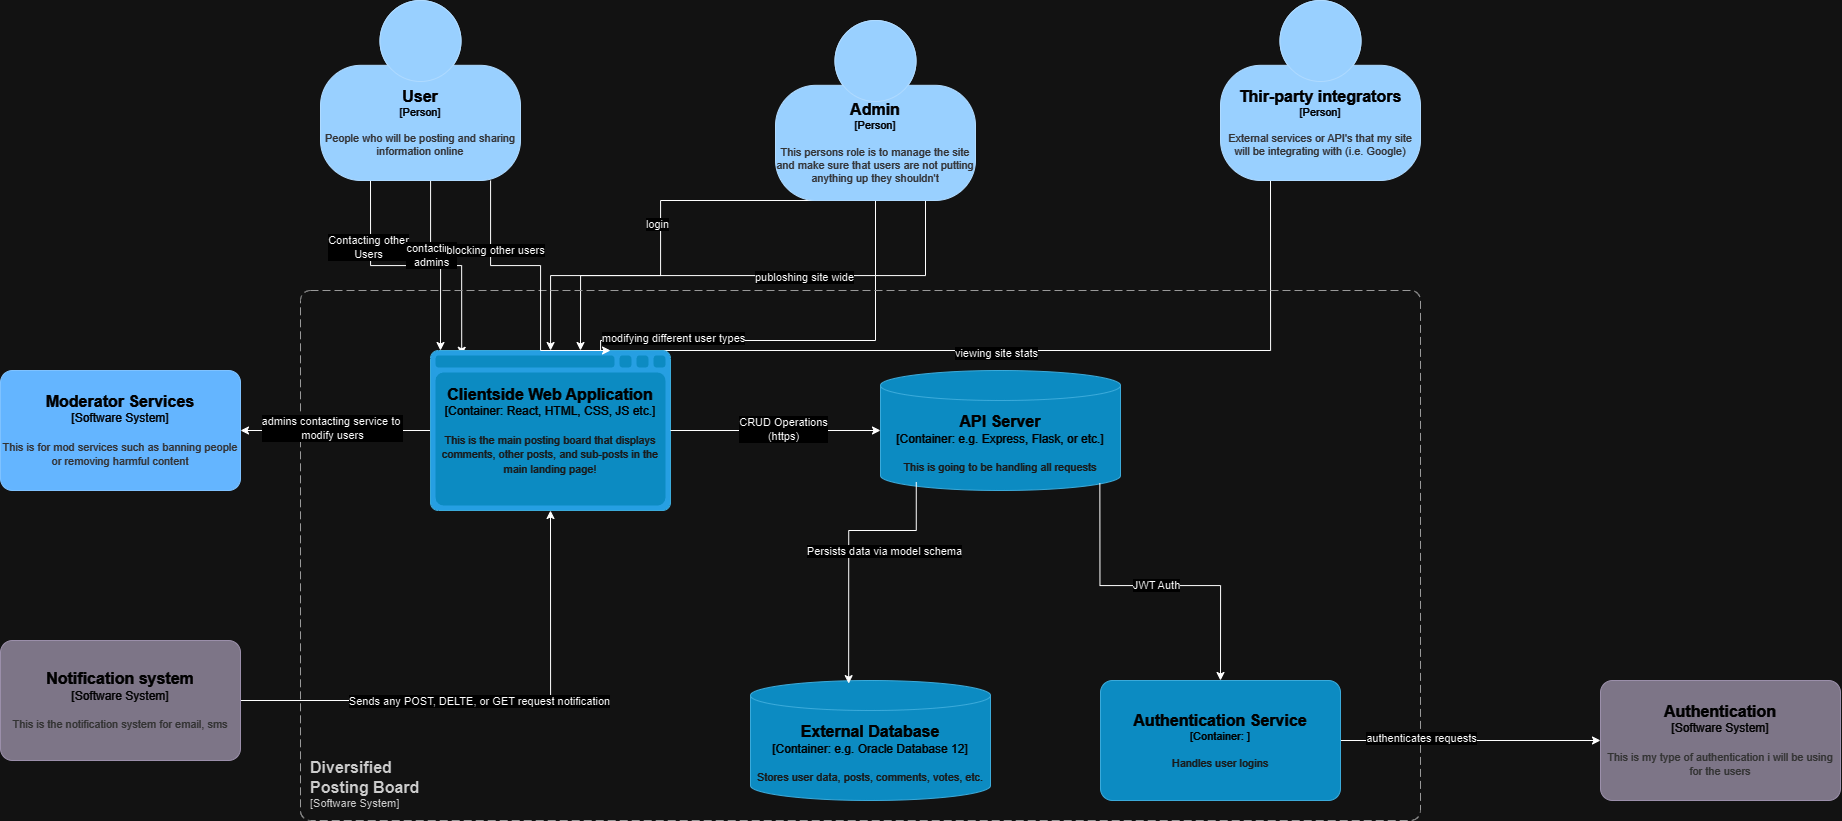

The diagram above was exported from draw.io. Its source (the exported page's mxGraphModel, read from the mxfile embedded in the PNG):
<mxGraphModel dx="2835" dy="866" grid="1" gridSize="10" guides="1" tooltips="1" connect="1" arrows="1" fold="1" page="1" pageScale="1" pageWidth="850" pageHeight="1100" math="0" shadow="0">
  <root>
    <mxCell id="0" />
    <mxCell id="1" parent="0" />
    <mxCell id="AjXO8vjGN0HpGo31ulHk-27" style="edgeStyle=orthogonalEdgeStyle;rounded=0;orthogonalLoop=1;jettySize=auto;html=1;exitX=0.25;exitY=1;exitDx=0;exitDy=0;exitPerimeter=0;entryX=0.13;entryY=0.03;entryDx=0;entryDy=0;entryPerimeter=0;" parent="1" source="AjXO8vjGN0HpGo31ulHk-1" target="fRyblMoZtshAlK2UwVq4-2" edge="1">
      <mxGeometry relative="1" as="geometry">
        <mxPoint x="-39.66666666666697" y="350" as="targetPoint" />
      </mxGeometry>
    </mxCell>
    <mxCell id="43XwUOfYRacR6OqMysiQ-1" value="Contacting other&lt;div&gt;Users&lt;br&gt;&lt;/div&gt;" style="edgeLabel;html=1;align=center;verticalAlign=middle;resizable=0;points=[];" parent="AjXO8vjGN0HpGo31ulHk-27" vertex="1" connectable="0">
      <mxGeometry x="-0.5051" y="-3" relative="1" as="geometry">
        <mxPoint as="offset" />
      </mxGeometry>
    </mxCell>
    <mxCell id="AjXO8vjGN0HpGo31ulHk-28" style="edgeStyle=orthogonalEdgeStyle;rounded=0;orthogonalLoop=1;jettySize=auto;html=1;exitX=0.5;exitY=1;exitDx=0;exitDy=0;exitPerimeter=0;" parent="1" source="AjXO8vjGN0HpGo31ulHk-1" edge="1">
      <mxGeometry relative="1" as="geometry">
        <mxPoint x="30" y="410" as="targetPoint" />
        <Array as="points">
          <mxPoint x="20" y="240" />
          <mxPoint x="20" y="325" />
          <mxPoint x="30" y="325" />
        </Array>
      </mxGeometry>
    </mxCell>
    <mxCell id="qKeBOevzbktduhnD5Pe8-1" value="contacting&lt;div&gt;admins&lt;/div&gt;" style="edgeLabel;html=1;align=center;verticalAlign=middle;resizable=0;points=[];" parent="AjXO8vjGN0HpGo31ulHk-28" vertex="1" connectable="0">
      <mxGeometry x="-0.1053" relative="1" as="geometry">
        <mxPoint as="offset" />
      </mxGeometry>
    </mxCell>
    <object placeholders="1" c4Name="User" c4Type="Person" c4Description="People who will be posting and sharing information online" label="&lt;font style=&quot;font-size: 16px&quot;&gt;&lt;b&gt;%c4Name%&lt;/b&gt;&lt;/font&gt;&lt;div&gt;[%c4Type%]&lt;/div&gt;&lt;br&gt;&lt;div&gt;&lt;font style=&quot;font-size: 11px&quot;&gt;&lt;font color=&quot;#cccccc&quot;&gt;%c4Description%&lt;/font&gt;&lt;/div&gt;" id="AjXO8vjGN0HpGo31ulHk-1">
      <mxCell style="html=1;fontSize=11;dashed=0;whiteSpace=wrap;fillColor=#083F75;strokeColor=#06315C;fontColor=#ffffff;shape=mxgraph.c4.person2;align=center;metaEdit=1;points=[[0.5,0,0],[1,0.5,0],[1,0.75,0],[0.75,1,0],[0.5,1,0],[0.25,1,0],[0,0.75,0],[0,0.5,0]];resizable=0;" parent="1" vertex="1">
        <mxGeometry x="-90" y="60" width="200" height="180" as="geometry" />
      </mxCell>
    </object>
    <mxCell id="AjXO8vjGN0HpGo31ulHk-30" style="edgeStyle=orthogonalEdgeStyle;rounded=0;orthogonalLoop=1;jettySize=auto;html=1;exitX=0.25;exitY=1;exitDx=0;exitDy=0;exitPerimeter=0;" parent="1" source="AjXO8vjGN0HpGo31ulHk-3" edge="1">
      <mxGeometry relative="1" as="geometry">
        <mxPoint x="170" y="410" as="targetPoint" />
        <Array as="points">
          <mxPoint x="250" y="260" />
          <mxPoint x="250" y="335" />
          <mxPoint x="170" y="335" />
        </Array>
      </mxGeometry>
    </mxCell>
    <mxCell id="GhQkw5UJeg0mTo4n2n4l-1" value="login" style="edgeLabel;html=1;align=center;verticalAlign=middle;resizable=0;points=[];" parent="AjXO8vjGN0HpGo31ulHk-30" vertex="1" connectable="0">
      <mxGeometry x="-0.0522" y="-4" relative="1" as="geometry">
        <mxPoint as="offset" />
      </mxGeometry>
    </mxCell>
    <mxCell id="AjXO8vjGN0HpGo31ulHk-31" style="edgeStyle=orthogonalEdgeStyle;rounded=0;orthogonalLoop=1;jettySize=auto;html=1;exitX=0.5;exitY=1;exitDx=0;exitDy=0;exitPerimeter=0;entryX=1;entryY=0.25;entryDx=0;entryDy=0;entryPerimeter=0;" parent="1" source="AjXO8vjGN0HpGo31ulHk-3" target="fRyblMoZtshAlK2UwVq4-2" edge="1">
      <mxGeometry relative="1" as="geometry">
        <mxPoint x="464.7777777777778" y="340" as="targetPoint" />
        <Array as="points">
          <mxPoint x="465" y="400" />
          <mxPoint x="190" y="400" />
        </Array>
      </mxGeometry>
    </mxCell>
    <mxCell id="GhQkw5UJeg0mTo4n2n4l-2" value="modifying different user types" style="edgeLabel;html=1;align=center;verticalAlign=middle;resizable=0;points=[];" parent="AjXO8vjGN0HpGo31ulHk-31" vertex="1" connectable="0">
      <mxGeometry x="0.2809" y="-3" relative="1" as="geometry">
        <mxPoint as="offset" />
      </mxGeometry>
    </mxCell>
    <mxCell id="AjXO8vjGN0HpGo31ulHk-32" style="edgeStyle=orthogonalEdgeStyle;rounded=0;orthogonalLoop=1;jettySize=auto;html=1;exitX=0.75;exitY=1;exitDx=0;exitDy=0;exitPerimeter=0;" parent="1" source="AjXO8vjGN0HpGo31ulHk-3" target="fRyblMoZtshAlK2UwVq4-2" edge="1">
      <mxGeometry relative="1" as="geometry">
        <mxPoint x="515.8888888888887" y="350" as="targetPoint" />
      </mxGeometry>
    </mxCell>
    <mxCell id="n_FcLC4Pgy8Fiw3ZxUBm-1" value="publoshing site wide" style="edgeLabel;html=1;align=center;verticalAlign=middle;resizable=0;points=[];" parent="AjXO8vjGN0HpGo31ulHk-32" vertex="1" connectable="0">
      <mxGeometry x="-0.2511" y="1" relative="1" as="geometry">
        <mxPoint as="offset" />
      </mxGeometry>
    </mxCell>
    <object placeholders="1" c4Name="Admin" c4Type="Person" c4Description="This persons role is to manage the site and make sure that users are not putting anything up they shouldn't" label="&lt;font style=&quot;font-size: 16px&quot;&gt;&lt;b&gt;%c4Name%&lt;/b&gt;&lt;/font&gt;&lt;div&gt;[%c4Type%]&lt;/div&gt;&lt;br&gt;&lt;div&gt;&lt;font style=&quot;font-size: 11px&quot;&gt;&lt;font color=&quot;#cccccc&quot;&gt;%c4Description%&lt;/font&gt;&lt;/div&gt;" id="AjXO8vjGN0HpGo31ulHk-3">
      <mxCell style="html=1;fontSize=11;dashed=0;whiteSpace=wrap;fillColor=#083F75;strokeColor=#06315C;fontColor=#ffffff;shape=mxgraph.c4.person2;align=center;metaEdit=1;points=[[0.5,0,0],[1,0.5,0],[1,0.75,0],[0.75,1,0],[0.5,1,0],[0.25,1,0],[0,0.75,0],[0,0.5,0]];resizable=0;" parent="1" vertex="1">
        <mxGeometry x="365" y="80" width="200" height="180" as="geometry" />
      </mxCell>
    </object>
    <mxCell id="AjXO8vjGN0HpGo31ulHk-33" style="edgeStyle=orthogonalEdgeStyle;rounded=0;orthogonalLoop=1;jettySize=auto;html=1;exitX=0.25;exitY=1;exitDx=0;exitDy=0;exitPerimeter=0;entryX=1;entryY=0.25;entryDx=0;entryDy=0;entryPerimeter=0;" parent="1" source="AjXO8vjGN0HpGo31ulHk-4" target="fRyblMoZtshAlK2UwVq4-2" edge="1">
      <mxGeometry relative="1" as="geometry">
        <mxPoint x="860.333333333333" y="340" as="targetPoint" />
        <Array as="points">
          <mxPoint x="860" y="410" />
          <mxPoint x="190" y="410" />
        </Array>
      </mxGeometry>
    </mxCell>
    <mxCell id="j7-U1bFUNyQc9VksQaU3-1" value="viewing site stats" style="edgeLabel;html=1;align=center;verticalAlign=middle;resizable=0;points=[];" parent="AjXO8vjGN0HpGo31ulHk-33" vertex="1" connectable="0">
      <mxGeometry x="-0.0629" y="2" relative="1" as="geometry">
        <mxPoint as="offset" />
      </mxGeometry>
    </mxCell>
    <object placeholders="1" c4Name="Thir-party integrators" c4Type="Person" c4Description="External services or API's that my site will be integrating with (i.e. Google)" label="&lt;font style=&quot;font-size: 16px&quot;&gt;&lt;b&gt;%c4Name%&lt;/b&gt;&lt;/font&gt;&lt;div&gt;[%c4Type%]&lt;/div&gt;&lt;br&gt;&lt;div&gt;&lt;font style=&quot;font-size: 11px&quot;&gt;&lt;font color=&quot;#cccccc&quot;&gt;%c4Description%&lt;/font&gt;&lt;/div&gt;" id="AjXO8vjGN0HpGo31ulHk-4">
      <mxCell style="html=1;fontSize=11;dashed=0;whiteSpace=wrap;fillColor=#083F75;strokeColor=#06315C;fontColor=#ffffff;shape=mxgraph.c4.person2;align=center;metaEdit=1;points=[[0.5,0,0],[1,0.5,0],[1,0.75,0],[0.75,1,0],[0.5,1,0],[0.25,1,0],[0,0.75,0],[0,0.5,0]];resizable=0;" parent="1" vertex="1">
        <mxGeometry x="810" y="60" width="200" height="180" as="geometry" />
      </mxCell>
    </object>
    <mxCell id="AjXO8vjGN0HpGo31ulHk-25" style="edgeStyle=orthogonalEdgeStyle;rounded=0;orthogonalLoop=1;jettySize=auto;html=1;exitX=1;exitY=0.5;exitDx=0;exitDy=0;exitPerimeter=0;entryX=0.5;entryY=1;entryDx=0;entryDy=0;entryPerimeter=0;" parent="1" source="AjXO8vjGN0HpGo31ulHk-10" target="fRyblMoZtshAlK2UwVq4-2" edge="1">
      <mxGeometry relative="1" as="geometry">
        <mxPoint x="-110" y="749.6363636363635" as="targetPoint" />
      </mxGeometry>
    </mxCell>
    <mxCell id="5G9eJ3jLho-Y7zBItLck-1" value="Sends any POST, DELTE, or GET request notification" style="edgeLabel;html=1;align=center;verticalAlign=middle;resizable=0;points=[];" parent="AjXO8vjGN0HpGo31ulHk-25" vertex="1" connectable="0">
      <mxGeometry x="-0.0482" relative="1" as="geometry">
        <mxPoint as="offset" />
      </mxGeometry>
    </mxCell>
    <object placeholders="1" c4Name="Notification system" c4Type="Software System" c4Description="This is the notification system for email, sms" label="&lt;font style=&quot;font-size: 16px&quot;&gt;&lt;b&gt;%c4Name%&lt;/b&gt;&lt;/font&gt;&lt;div&gt;[%c4Type%]&lt;/div&gt;&lt;br&gt;&lt;div&gt;&lt;font style=&quot;font-size: 11px&quot;&gt;&lt;font color=&quot;#cccccc&quot;&gt;%c4Description%&lt;/font&gt;&lt;/div&gt;" id="AjXO8vjGN0HpGo31ulHk-10">
      <mxCell style="rounded=1;whiteSpace=wrap;html=1;labelBackgroundColor=none;fillColor=#8C8496;fontColor=#ffffff;align=center;arcSize=10;strokeColor=#736782;metaEdit=1;resizable=0;points=[[0.25,0,0],[0.5,0,0],[0.75,0,0],[1,0.25,0],[1,0.5,0],[1,0.75,0],[0.75,1,0],[0.5,1,0],[0.25,1,0],[0,0.75,0],[0,0.5,0],[0,0.25,0]];" parent="1" vertex="1">
        <mxGeometry x="-410" y="700" width="240" height="120" as="geometry" />
      </mxCell>
    </object>
    <object placeholders="1" c4Name="Authentication" c4Type="Software System" c4Description="This is my type of authentication i will be using for the users" label="&lt;font style=&quot;font-size: 16px&quot;&gt;&lt;b&gt;%c4Name%&lt;/b&gt;&lt;/font&gt;&lt;div&gt;[%c4Type%]&lt;/div&gt;&lt;br&gt;&lt;div&gt;&lt;font style=&quot;font-size: 11px&quot;&gt;&lt;font color=&quot;#cccccc&quot;&gt;%c4Description%&lt;/font&gt;&lt;/div&gt;" id="AjXO8vjGN0HpGo31ulHk-11">
      <mxCell style="rounded=1;whiteSpace=wrap;html=1;labelBackgroundColor=none;fillColor=#8C8496;fontColor=#ffffff;align=center;arcSize=10;strokeColor=#736782;metaEdit=1;resizable=0;points=[[0.25,0,0],[0.5,0,0],[0.75,0,0],[1,0.25,0],[1,0.5,0],[1,0.75,0],[0.75,1,0],[0.5,1,0],[0.25,1,0],[0,0.75,0],[0,0.5,0],[0,0.25,0]];" parent="1" vertex="1">
        <mxGeometry x="1190" y="740" width="240" height="120" as="geometry" />
      </mxCell>
    </object>
    <object placeholders="1" c4Name="Diversified &#10;Posting Board" c4Type="SystemScopeBoundary" c4Application="Software System" label="&lt;font style=&quot;font-size: 16px&quot;&gt;&lt;b&gt;&lt;div style=&quot;text-align: left&quot;&gt;%c4Name%&lt;/div&gt;&lt;/b&gt;&lt;/font&gt;&lt;div style=&quot;text-align: left&quot;&gt;[%c4Application%]&lt;/div&gt;" id="AjXO8vjGN0HpGo31ulHk-24">
      <mxCell style="rounded=1;fontSize=11;whiteSpace=wrap;html=1;dashed=1;arcSize=20;fillColor=none;strokeColor=#666666;fontColor=#333333;labelBackgroundColor=none;align=left;verticalAlign=bottom;labelBorderColor=none;spacingTop=0;spacing=10;dashPattern=8 4;metaEdit=1;rotatable=0;perimeter=rectanglePerimeter;noLabel=0;labelPadding=0;allowArrows=0;connectable=0;expand=0;recursiveResize=0;editable=1;pointerEvents=0;absoluteArcSize=1;points=[[0.25,0,0],[0.5,0,0],[0.75,0,0],[1,0.25,0],[1,0.5,0],[1,0.75,0],[0.75,1,0],[0.5,1,0],[0.25,1,0],[0,0.75,0],[0,0.5,0],[0,0.25,0]];" parent="1" vertex="1">
        <mxGeometry x="-110" y="350" width="1120" height="530" as="geometry" />
      </mxCell>
    </object>
    <mxCell id="fRyblMoZtshAlK2UwVq4-15" style="edgeStyle=orthogonalEdgeStyle;rounded=0;orthogonalLoop=1;jettySize=auto;html=1;" parent="1" source="fRyblMoZtshAlK2UwVq4-2" target="fRyblMoZtshAlK2UwVq4-14" edge="1">
      <mxGeometry relative="1" as="geometry" />
    </mxCell>
    <mxCell id="n5YqrM6-M-BDvQc4z-vT-1" value="admins contacting service to&amp;nbsp;&lt;div&gt;modify users&lt;/div&gt;" style="edgeLabel;html=1;align=center;verticalAlign=middle;resizable=0;points=[];" parent="fRyblMoZtshAlK2UwVq4-15" vertex="1" connectable="0">
      <mxGeometry x="0.0429" y="-3" relative="1" as="geometry">
        <mxPoint as="offset" />
      </mxGeometry>
    </mxCell>
    <object placeholders="1" c4Name="Clientside Web Application" c4Type="Container" c4Technology="React, HTML, CSS, JS etc." c4Description="This is the main posting board that displays comments, other posts, and sub-posts in the main landing page!" label="&lt;font style=&quot;font-size: 16px&quot;&gt;&lt;b&gt;%c4Name%&lt;/b&gt;&lt;/font&gt;&lt;div&gt;[%c4Type%:&amp;nbsp;%c4Technology%]&lt;/div&gt;&lt;br&gt;&lt;div&gt;&lt;font style=&quot;font-size: 11px&quot;&gt;&lt;font color=&quot;#E6E6E6&quot;&gt;%c4Description%&lt;/font&gt;&lt;/div&gt;" id="fRyblMoZtshAlK2UwVq4-2">
      <mxCell style="shape=mxgraph.c4.webBrowserContainer2;whiteSpace=wrap;html=1;boundedLbl=1;rounded=0;labelBackgroundColor=none;strokeColor=#118ACD;fillColor=#23A2D9;strokeColor=#118ACD;strokeColor2=#0E7DAD;fontSize=12;fontColor=#ffffff;align=center;metaEdit=1;points=[[0.5,0,0],[1,0.25,0],[1,0.5,0],[1,0.75,0],[0.5,1,0],[0,0.75,0],[0,0.5,0],[0,0.25,0]];resizable=0;" parent="1" vertex="1">
        <mxGeometry x="20" y="410" width="240" height="160" as="geometry" />
      </mxCell>
    </object>
    <object placeholders="1" c4Name="API Server" c4Type="Container" c4Technology="e.g. Express, Flask, or etc." c4Description="This is going to be handling all requests" label="&lt;font style=&quot;font-size: 16px&quot;&gt;&lt;b&gt;%c4Name%&lt;/b&gt;&lt;/font&gt;&lt;div&gt;[%c4Type%:&amp;nbsp;%c4Technology%]&lt;/div&gt;&lt;br&gt;&lt;div&gt;&lt;font style=&quot;font-size: 11px&quot;&gt;&lt;font color=&quot;#E6E6E6&quot;&gt;%c4Description%&lt;/font&gt;&lt;/div&gt;" id="fRyblMoZtshAlK2UwVq4-3">
      <mxCell style="shape=cylinder3;size=15;whiteSpace=wrap;html=1;boundedLbl=1;rounded=0;labelBackgroundColor=none;fillColor=#23A2D9;fontSize=12;fontColor=#ffffff;align=center;strokeColor=#0E7DAD;metaEdit=1;points=[[0.5,0,0],[1,0.25,0],[1,0.5,0],[1,0.75,0],[0.5,1,0],[0,0.75,0],[0,0.5,0],[0,0.25,0]];resizable=0;" parent="1" vertex="1">
        <mxGeometry x="470" y="430" width="240" height="120" as="geometry" />
      </mxCell>
    </object>
    <mxCell id="fRyblMoZtshAlK2UwVq4-4" style="edgeStyle=orthogonalEdgeStyle;rounded=0;orthogonalLoop=1;jettySize=auto;html=1;" parent="1" source="fRyblMoZtshAlK2UwVq4-2" target="fRyblMoZtshAlK2UwVq4-3" edge="1">
      <mxGeometry relative="1" as="geometry" />
    </mxCell>
    <mxCell id="x8IrdZxCrJNtzLUrUZHN-2" value="CRUD Operations&lt;div&gt;(https)&lt;/div&gt;" style="edgeLabel;html=1;align=center;verticalAlign=middle;resizable=0;points=[];" parent="fRyblMoZtshAlK2UwVq4-4" vertex="1" connectable="0">
      <mxGeometry x="0.0722" y="2" relative="1" as="geometry">
        <mxPoint as="offset" />
      </mxGeometry>
    </mxCell>
    <mxCell id="WMd1k0wAPyI-jntdn4dZ-1" style="edgeStyle=orthogonalEdgeStyle;rounded=0;orthogonalLoop=1;jettySize=auto;html=1;" parent="1" source="fRyblMoZtshAlK2UwVq4-5" target="AjXO8vjGN0HpGo31ulHk-11" edge="1">
      <mxGeometry relative="1" as="geometry" />
    </mxCell>
    <mxCell id="WMd1k0wAPyI-jntdn4dZ-2" value="authenticates requests" style="edgeLabel;html=1;align=center;verticalAlign=middle;resizable=0;points=[];" parent="WMd1k0wAPyI-jntdn4dZ-1" vertex="1" connectable="0">
      <mxGeometry x="-0.3829" y="3" relative="1" as="geometry">
        <mxPoint as="offset" />
      </mxGeometry>
    </mxCell>
    <object placeholders="1" c4Name="Authentication Service" c4Type="Container" c4Technology="" c4Description="Handles user logins" label="&lt;font style=&quot;font-size: 16px&quot;&gt;&lt;b&gt;%c4Name%&lt;/b&gt;&lt;/font&gt;&lt;div&gt;[%c4Type%: %c4Technology%]&lt;/div&gt;&lt;br&gt;&lt;div&gt;&lt;font style=&quot;font-size: 11px&quot;&gt;&lt;font color=&quot;#E6E6E6&quot;&gt;%c4Description%&lt;/font&gt;&lt;/div&gt;" id="fRyblMoZtshAlK2UwVq4-5">
      <mxCell style="rounded=1;whiteSpace=wrap;html=1;fontSize=11;labelBackgroundColor=none;fillColor=#23A2D9;fontColor=#ffffff;align=center;arcSize=10;strokeColor=#0E7DAD;metaEdit=1;resizable=0;points=[[0.25,0,0],[0.5,0,0],[0.75,0,0],[1,0.25,0],[1,0.5,0],[1,0.75,0],[0.75,1,0],[0.5,1,0],[0.25,1,0],[0,0.75,0],[0,0.5,0],[0,0.25,0]];" parent="1" vertex="1">
        <mxGeometry x="690" y="740" width="240" height="120" as="geometry" />
      </mxCell>
    </object>
    <mxCell id="fRyblMoZtshAlK2UwVq4-6" value="JWT Auth" style="edgeStyle=orthogonalEdgeStyle;rounded=0;orthogonalLoop=1;jettySize=auto;html=1;entryX=0.5;entryY=0;entryDx=0;entryDy=0;entryPerimeter=0;exitX=0.914;exitY=0.939;exitDx=0;exitDy=0;exitPerimeter=0;" parent="1" source="fRyblMoZtshAlK2UwVq4-3" target="fRyblMoZtshAlK2UwVq4-5" edge="1">
      <mxGeometry relative="1" as="geometry">
        <Array as="points">
          <mxPoint x="689" y="645" />
          <mxPoint x="810" y="645" />
        </Array>
      </mxGeometry>
    </mxCell>
    <object placeholders="1" c4Name="External Database" c4Type="Container" c4Technology="e.g. Oracle Database 12" c4Description=" Stores user data, posts, comments, votes, etc." label="&lt;font style=&quot;font-size: 16px&quot;&gt;&lt;b&gt;%c4Name%&lt;/b&gt;&lt;/font&gt;&lt;div&gt;[%c4Type%:&amp;nbsp;%c4Technology%]&lt;/div&gt;&lt;br&gt;&lt;div&gt;&lt;font style=&quot;font-size: 11px&quot;&gt;&lt;font color=&quot;#E6E6E6&quot;&gt;%c4Description%&lt;/font&gt;&lt;/div&gt;" id="fRyblMoZtshAlK2UwVq4-7">
      <mxCell style="shape=cylinder3;size=15;whiteSpace=wrap;html=1;boundedLbl=1;rounded=0;labelBackgroundColor=none;fillColor=#23A2D9;fontSize=12;fontColor=#ffffff;align=center;strokeColor=#0E7DAD;metaEdit=1;points=[[0.5,0,0],[1,0.25,0],[1,0.5,0],[1,0.75,0],[0.5,1,0],[0,0.75,0],[0,0.5,0],[0,0.25,0]];resizable=0;" parent="1" vertex="1">
        <mxGeometry x="340" y="740" width="240" height="120" as="geometry" />
      </mxCell>
    </object>
    <mxCell id="fRyblMoZtshAlK2UwVq4-8" style="edgeStyle=orthogonalEdgeStyle;rounded=0;orthogonalLoop=1;jettySize=auto;html=1;exitX=0.149;exitY=0.931;exitDx=0;exitDy=0;exitPerimeter=0;entryX=0.409;entryY=0.026;entryDx=0;entryDy=0;entryPerimeter=0;" parent="1" source="fRyblMoZtshAlK2UwVq4-3" target="fRyblMoZtshAlK2UwVq4-7" edge="1">
      <mxGeometry relative="1" as="geometry">
        <mxPoint x="400" y="630" as="targetPoint" />
        <Array as="points">
          <mxPoint x="506" y="590" />
          <mxPoint x="438" y="590" />
        </Array>
      </mxGeometry>
    </mxCell>
    <mxCell id="rNJgH-KJquK8jwEHSr2R-3" value="Persists data via model schema" style="edgeLabel;html=1;align=center;verticalAlign=middle;resizable=0;points=[];" parent="fRyblMoZtshAlK2UwVq4-8" vertex="1" connectable="0">
      <mxGeometry x="0.0714" y="-1" relative="1" as="geometry">
        <mxPoint x="36" y="-9" as="offset" />
      </mxGeometry>
    </mxCell>
    <object placeholders="1" c4Name="Moderator Services" c4Type="Software System" c4Description="This is for mod services such as banning people or removing harmful content" label="&lt;font style=&quot;font-size: 16px&quot;&gt;&lt;b&gt;%c4Name%&lt;/b&gt;&lt;/font&gt;&lt;div&gt;[%c4Type%]&lt;/div&gt;&lt;br&gt;&lt;div&gt;&lt;font style=&quot;font-size: 11px&quot;&gt;&lt;font color=&quot;#cccccc&quot;&gt;%c4Description%&lt;/font&gt;&lt;/div&gt;" id="fRyblMoZtshAlK2UwVq4-14">
      <mxCell style="rounded=1;whiteSpace=wrap;html=1;labelBackgroundColor=none;fillColor=#1061B0;fontColor=#ffffff;align=center;arcSize=10;strokeColor=#0D5091;metaEdit=1;resizable=0;points=[[0.25,0,0],[0.5,0,0],[0.75,0,0],[1,0.25,0],[1,0.5,0],[1,0.75,0],[0.75,1,0],[0.5,1,0],[0.25,1,0],[0,0.75,0],[0,0.5,0],[0,0.25,0]];" parent="1" vertex="1">
        <mxGeometry x="-410" y="430" width="240" height="120" as="geometry" />
      </mxCell>
    </object>
    <mxCell id="41qnhgSSOJ-OpUy-kbqa-1" style="edgeStyle=orthogonalEdgeStyle;rounded=0;orthogonalLoop=1;jettySize=auto;html=1;entryX=0.75;entryY=0;entryDx=0;entryDy=0;entryPerimeter=0;" parent="1" source="AjXO8vjGN0HpGo31ulHk-1" target="fRyblMoZtshAlK2UwVq4-2" edge="1">
      <mxGeometry relative="1" as="geometry">
        <Array as="points">
          <mxPoint x="80" y="325" />
          <mxPoint x="130" y="325" />
        </Array>
      </mxGeometry>
    </mxCell>
    <mxCell id="41qnhgSSOJ-OpUy-kbqa-2" value="blocking other users" style="edgeLabel;html=1;align=center;verticalAlign=middle;resizable=0;points=[];" parent="41qnhgSSOJ-OpUy-kbqa-1" vertex="1" connectable="0">
      <mxGeometry x="-0.5182" y="4" relative="1" as="geometry">
        <mxPoint as="offset" />
      </mxGeometry>
    </mxCell>
  </root>
</mxGraphModel>